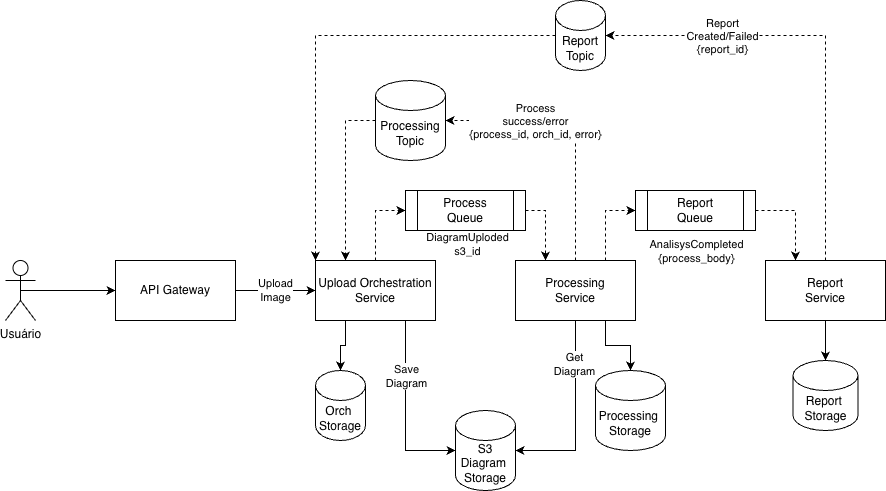

The diagram above was exported from draw.io. Its source (the exported page's mxGraphModel, read from the mxfile embedded in the PNG):
<mxGraphModel dx="911" dy="1135" grid="1" gridSize="10" guides="1" tooltips="1" connect="1" arrows="1" fold="1" page="0" pageScale="1" pageWidth="850" pageHeight="1100" math="0" shadow="0">
  <root>
    <mxCell id="0" />
    <mxCell id="1" parent="0" />
    <mxCell id="mnbDrxvICfJssaSAvsR6-9" edge="1" parent="1" source="mnbDrxvICfJssaSAvsR6-1" style="edgeStyle=orthogonalEdgeStyle;rounded=0;orthogonalLoop=1;jettySize=auto;html=1;exitX=1;exitY=0.5;exitDx=0;exitDy=0;entryX=0;entryY=0.5;entryDx=0;entryDy=0;" target="mnbDrxvICfJssaSAvsR6-5" value="Upload&lt;div&gt;Image&lt;/div&gt;">
      <mxGeometry relative="1" as="geometry" />
    </mxCell>
    <mxCell id="mnbDrxvICfJssaSAvsR6-1" parent="1" style="rounded=0;whiteSpace=wrap;html=1;" value="API Gateway" vertex="1">
      <mxGeometry height="60" width="120" x="130" y="240" as="geometry" />
    </mxCell>
    <mxCell id="mnbDrxvICfJssaSAvsR6-4" edge="1" parent="1" source="mnbDrxvICfJssaSAvsR6-2" style="edgeStyle=orthogonalEdgeStyle;rounded=0;orthogonalLoop=1;jettySize=auto;html=1;exitX=0.5;exitY=0.5;exitDx=0;exitDy=0;exitPerimeter=0;" target="mnbDrxvICfJssaSAvsR6-1">
      <mxGeometry relative="1" as="geometry" />
    </mxCell>
    <mxCell id="mnbDrxvICfJssaSAvsR6-2" parent="1" style="shape=umlActor;verticalLabelPosition=bottom;verticalAlign=top;html=1;outlineConnect=0;" value="Usuário" vertex="1">
      <mxGeometry height="60" width="30" x="20" y="240" as="geometry" />
    </mxCell>
    <mxCell id="mnbDrxvICfJssaSAvsR6-17" edge="1" parent="1" source="mnbDrxvICfJssaSAvsR6-5" style="edgeStyle=orthogonalEdgeStyle;rounded=0;orthogonalLoop=1;jettySize=auto;html=1;exitX=0.25;exitY=1;exitDx=0;exitDy=0;" target="mnbDrxvICfJssaSAvsR6-16">
      <mxGeometry relative="1" as="geometry" />
    </mxCell>
    <mxCell id="mnbDrxvICfJssaSAvsR6-5" parent="1" style="rounded=0;whiteSpace=wrap;html=1;" value="Upload Orchestration&lt;div&gt;Service&lt;/div&gt;" vertex="1">
      <mxGeometry height="60" width="120" x="330" y="240" as="geometry" />
    </mxCell>
    <mxCell id="I1hVkw6SB-LM5h7MEDRa-6" edge="1" parent="1" source="mnbDrxvICfJssaSAvsR6-6" style="edgeStyle=orthogonalEdgeStyle;rounded=0;orthogonalLoop=1;jettySize=auto;html=1;exitX=0.75;exitY=0;exitDx=0;exitDy=0;entryX=0;entryY=0.5;entryDx=0;entryDy=0;dashed=1;" target="I1hVkw6SB-LM5h7MEDRa-5">
      <mxGeometry relative="1" as="geometry" />
    </mxCell>
    <mxCell id="mnbDrxvICfJssaSAvsR6-6" parent="1" style="rounded=0;whiteSpace=wrap;html=1;" value="&lt;div&gt;Processing&lt;/div&gt;&lt;div&gt;Service&lt;/div&gt;" vertex="1">
      <mxGeometry height="60" width="120" x="530" y="240" as="geometry" />
    </mxCell>
    <mxCell id="mnbDrxvICfJssaSAvsR6-12" edge="1" parent="1" source="mnbDrxvICfJssaSAvsR6-18" style="edgeStyle=orthogonalEdgeStyle;rounded=0;orthogonalLoop=1;jettySize=auto;html=1;exitX=1;exitY=0.5;exitDx=0;exitDy=0;entryX=0.25;entryY=0;entryDx=0;entryDy=0;dashed=1;" target="mnbDrxvICfJssaSAvsR6-6">
      <mxGeometry relative="1" as="geometry">
        <mxPoint x="525.5" y="145.6500000000001" as="sourcePoint" />
      </mxGeometry>
    </mxCell>
    <mxCell id="mnbDrxvICfJssaSAvsR6-10" edge="1" parent="1" source="mnbDrxvICfJssaSAvsR6-5" style="edgeStyle=orthogonalEdgeStyle;rounded=0;orthogonalLoop=1;jettySize=auto;html=1;exitX=0.5;exitY=0;exitDx=0;exitDy=0;entryX=0;entryY=0.5;entryDx=0;entryDy=0;dashed=1;" target="mnbDrxvICfJssaSAvsR6-18">
      <mxGeometry relative="1" as="geometry">
        <mxPoint x="454.5" y="145.6500000000001" as="targetPoint" />
      </mxGeometry>
    </mxCell>
    <mxCell id="mnbDrxvICfJssaSAvsR6-11" connectable="0" parent="mnbDrxvICfJssaSAvsR6-10" style="edgeLabel;html=1;align=center;verticalAlign=middle;resizable=0;points=[];" value="&lt;div&gt;DiagramUploded&lt;br&gt;s3_id&lt;/div&gt;" vertex="1">
      <mxGeometry relative="1" x="0.2827" y="-1" as="geometry">
        <mxPoint x="90" y="32" as="offset" />
      </mxGeometry>
    </mxCell>
    <mxCell id="mnbDrxvICfJssaSAvsR6-13" parent="1" style="shape=cylinder3;whiteSpace=wrap;html=1;boundedLbl=1;backgroundOutline=1;size=15;" value="S3&lt;div&gt;Diagram&amp;nbsp;&lt;br&gt;Storage&lt;/div&gt;" vertex="1">
      <mxGeometry height="80" width="60" x="470" y="390" as="geometry" />
    </mxCell>
    <mxCell id="mnbDrxvICfJssaSAvsR6-15" edge="1" parent="1" source="mnbDrxvICfJssaSAvsR6-5" style="edgeStyle=orthogonalEdgeStyle;rounded=0;orthogonalLoop=1;jettySize=auto;html=1;exitX=0.75;exitY=1;exitDx=0;exitDy=0;entryX=0;entryY=0.5;entryDx=0;entryDy=0;entryPerimeter=0;" target="mnbDrxvICfJssaSAvsR6-13">
      <mxGeometry relative="1" as="geometry" />
    </mxCell>
    <mxCell id="mnbDrxvICfJssaSAvsR6-19" connectable="0" parent="mnbDrxvICfJssaSAvsR6-15" style="edgeLabel;html=1;align=center;verticalAlign=middle;resizable=0;points=[];" value="Save&lt;div&gt;Diagram&lt;/div&gt;" vertex="1">
      <mxGeometry relative="1" x="0.0143" y="3" as="geometry">
        <mxPoint x="-3" y="-36" as="offset" />
      </mxGeometry>
    </mxCell>
    <mxCell id="mnbDrxvICfJssaSAvsR6-16" parent="1" style="shape=cylinder3;whiteSpace=wrap;html=1;boundedLbl=1;backgroundOutline=1;size=15;" value="&lt;div&gt;Orch&amp;nbsp;&lt;br&gt;Storage&lt;/div&gt;" vertex="1">
      <mxGeometry height="70" width="50" x="330" y="350" as="geometry" />
    </mxCell>
    <mxCell id="mnbDrxvICfJssaSAvsR6-18" parent="1" style="shape=process;whiteSpace=wrap;html=1;backgroundOutline=1;" value="&lt;div&gt;Process&lt;/div&gt;&lt;div&gt;Queue&lt;/div&gt;" vertex="1">
      <mxGeometry height="40" width="120" x="420" y="170" as="geometry" />
    </mxCell>
    <mxCell id="mnbDrxvICfJssaSAvsR6-22" edge="1" parent="1" source="mnbDrxvICfJssaSAvsR6-6" style="edgeStyle=orthogonalEdgeStyle;rounded=0;orthogonalLoop=1;jettySize=auto;html=1;exitX=0.5;exitY=1;exitDx=0;exitDy=0;entryX=1;entryY=0.5;entryDx=0;entryDy=0;entryPerimeter=0;" target="mnbDrxvICfJssaSAvsR6-13">
      <mxGeometry relative="1" as="geometry" />
    </mxCell>
    <mxCell id="mnbDrxvICfJssaSAvsR6-23" connectable="0" parent="mnbDrxvICfJssaSAvsR6-22" style="edgeLabel;html=1;align=center;verticalAlign=middle;resizable=0;points=[];" value="Get&lt;div&gt;Diagram&lt;/div&gt;" vertex="1">
      <mxGeometry relative="1" x="-0.5403" y="-2" as="geometry">
        <mxPoint as="offset" />
      </mxGeometry>
    </mxCell>
    <mxCell id="mnbDrxvICfJssaSAvsR6-32" edge="1" parent="1" source="mnbDrxvICfJssaSAvsR6-24" style="edgeStyle=orthogonalEdgeStyle;rounded=0;orthogonalLoop=1;jettySize=auto;html=1;exitX=0.5;exitY=1;exitDx=0;exitDy=0;" target="mnbDrxvICfJssaSAvsR6-31">
      <mxGeometry relative="1" as="geometry" />
    </mxCell>
    <mxCell id="mnbDrxvICfJssaSAvsR6-24" parent="1" style="rounded=0;whiteSpace=wrap;html=1;" value="&lt;div&gt;Report&lt;/div&gt;&lt;div&gt;Service&lt;/div&gt;" vertex="1">
      <mxGeometry height="60" width="120" x="780" y="240" as="geometry" />
    </mxCell>
    <mxCell id="mnbDrxvICfJssaSAvsR6-29" parent="1" style="shape=cylinder3;whiteSpace=wrap;html=1;boundedLbl=1;backgroundOutline=1;size=15;" value="&lt;div&gt;Processing&amp;nbsp;&lt;br&gt;Storage&lt;/div&gt;" vertex="1">
      <mxGeometry height="80" width="70" x="610" y="350" as="geometry" />
    </mxCell>
    <mxCell id="mnbDrxvICfJssaSAvsR6-30" edge="1" parent="1" source="mnbDrxvICfJssaSAvsR6-6" style="edgeStyle=orthogonalEdgeStyle;rounded=0;orthogonalLoop=1;jettySize=auto;html=1;exitX=0.75;exitY=1;exitDx=0;exitDy=0;entryX=0.5;entryY=0;entryDx=0;entryDy=0;entryPerimeter=0;" target="mnbDrxvICfJssaSAvsR6-29">
      <mxGeometry relative="1" as="geometry" />
    </mxCell>
    <mxCell id="mnbDrxvICfJssaSAvsR6-31" parent="1" style="shape=cylinder3;whiteSpace=wrap;html=1;boundedLbl=1;backgroundOutline=1;size=15;" value="&lt;div&gt;Report&amp;nbsp;&lt;br&gt;Storage&lt;/div&gt;" vertex="1">
      <mxGeometry height="70" width="65" x="807.5" y="340" as="geometry" />
    </mxCell>
    <mxCell id="Dv7VmoMxBcESW8oyOYjn-4" edge="1" parent="1" source="Dv7VmoMxBcESW8oyOYjn-1" style="edgeStyle=orthogonalEdgeStyle;rounded=0;orthogonalLoop=1;jettySize=auto;html=1;exitX=0;exitY=0.5;exitDx=0;exitDy=0;exitPerimeter=0;entryX=0.25;entryY=0;entryDx=0;entryDy=0;dashed=1;" target="mnbDrxvICfJssaSAvsR6-5">
      <mxGeometry relative="1" as="geometry" />
    </mxCell>
    <mxCell id="Dv7VmoMxBcESW8oyOYjn-1" parent="1" style="shape=cylinder3;whiteSpace=wrap;html=1;boundedLbl=1;backgroundOutline=1;size=15;" value="Processing&lt;br&gt;Topic" vertex="1">
      <mxGeometry height="80" width="70" x="390" y="60" as="geometry" />
    </mxCell>
    <mxCell id="Dv7VmoMxBcESW8oyOYjn-2" edge="1" parent="1" source="mnbDrxvICfJssaSAvsR6-6" style="edgeStyle=orthogonalEdgeStyle;rounded=0;orthogonalLoop=1;jettySize=auto;html=1;exitX=0.5;exitY=0;exitDx=0;exitDy=0;entryX=1;entryY=0.5;entryDx=0;entryDy=0;entryPerimeter=0;dashed=1;" target="Dv7VmoMxBcESW8oyOYjn-1">
      <mxGeometry relative="1" as="geometry">
        <Array as="points">
          <mxPoint x="590" y="100" />
        </Array>
      </mxGeometry>
    </mxCell>
    <mxCell id="Dv7VmoMxBcESW8oyOYjn-3" connectable="0" parent="Dv7VmoMxBcESW8oyOYjn-2" style="edgeLabel;html=1;align=center;verticalAlign=middle;resizable=0;points=[];" value="Process&lt;br&gt;success/error&lt;div&gt;{process_id, orch_id, error}&lt;br&gt;&lt;/div&gt;" vertex="1">
      <mxGeometry relative="1" x="0.1562" y="-5" as="geometry">
        <mxPoint x="-24" y="5" as="offset" />
      </mxGeometry>
    </mxCell>
    <mxCell id="KI5jeTtgNVff0Jr7XaeQ-6" edge="1" parent="1" source="KI5jeTtgNVff0Jr7XaeQ-3" style="edgeStyle=orthogonalEdgeStyle;rounded=0;orthogonalLoop=1;jettySize=auto;html=1;exitX=0;exitY=0.5;exitDx=0;exitDy=0;exitPerimeter=0;entryX=0;entryY=0;entryDx=0;entryDy=0;dashed=1;" target="mnbDrxvICfJssaSAvsR6-5">
      <mxGeometry relative="1" as="geometry" />
    </mxCell>
    <mxCell id="KI5jeTtgNVff0Jr7XaeQ-3" parent="1" style="shape=cylinder3;whiteSpace=wrap;html=1;boundedLbl=1;backgroundOutline=1;size=15;" value="Report&lt;br&gt;Topic" vertex="1">
      <mxGeometry height="70" width="50" x="570" y="-20" as="geometry" />
    </mxCell>
    <mxCell id="KI5jeTtgNVff0Jr7XaeQ-4" edge="1" parent="1" source="mnbDrxvICfJssaSAvsR6-24" style="edgeStyle=orthogonalEdgeStyle;rounded=0;orthogonalLoop=1;jettySize=auto;html=1;exitX=0.5;exitY=0;exitDx=0;exitDy=0;entryX=1;entryY=0.5;entryDx=0;entryDy=0;entryPerimeter=0;dashed=1;" target="KI5jeTtgNVff0Jr7XaeQ-3">
      <mxGeometry relative="1" as="geometry" />
    </mxCell>
    <mxCell id="KI5jeTtgNVff0Jr7XaeQ-7" connectable="0" parent="KI5jeTtgNVff0Jr7XaeQ-4" style="edgeLabel;html=1;align=center;verticalAlign=middle;resizable=0;points=[];" value="Report&lt;br&gt;Created/Failed&lt;br&gt;{report_id}" vertex="1">
      <mxGeometry relative="1" x="0.6155" y="1" as="geometry">
        <mxPoint x="31" y="-1" as="offset" />
      </mxGeometry>
    </mxCell>
    <mxCell id="I1hVkw6SB-LM5h7MEDRa-7" edge="1" parent="1" source="I1hVkw6SB-LM5h7MEDRa-5" style="edgeStyle=orthogonalEdgeStyle;rounded=0;orthogonalLoop=1;jettySize=auto;html=1;exitX=1;exitY=0.5;exitDx=0;exitDy=0;entryX=0.25;entryY=0;entryDx=0;entryDy=0;dashed=1;" target="mnbDrxvICfJssaSAvsR6-24">
      <mxGeometry relative="1" as="geometry" />
    </mxCell>
    <mxCell id="I1hVkw6SB-LM5h7MEDRa-5" parent="1" style="shape=process;whiteSpace=wrap;html=1;backgroundOutline=1;" value="&lt;div&gt;Report&lt;/div&gt;&lt;div&gt;Queue&lt;/div&gt;" vertex="1">
      <mxGeometry height="40" width="120" x="650" y="170" as="geometry" />
    </mxCell>
    <mxCell id="I1hVkw6SB-LM5h7MEDRa-8" connectable="0" parent="1" style="edgeLabel;html=1;align=center;verticalAlign=middle;resizable=0;points=[];" value="AnalisysCompleted&lt;br&gt;{process_body}" vertex="1">
      <mxGeometry x="710" y="230" as="geometry" />
    </mxCell>
  </root>
</mxGraphModel>